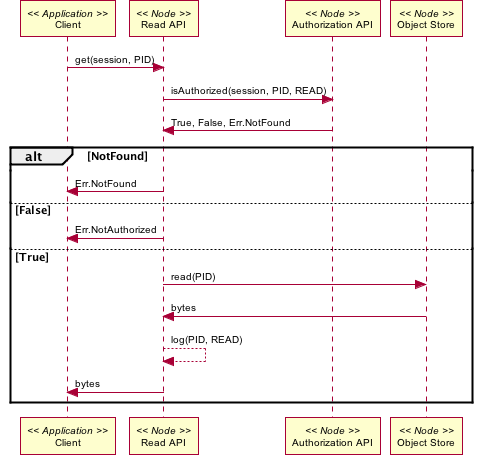

The diagram above was rendered by PlantUML. Its source (embedded in the PNG):
@startuml images/01_seq.png
skinparam activityFontColor black
skinparam activityFontSize 10
skinparam activityFontName arial
skinparam activityArrowFontColor black
skinparam activityArrowFontSize 10
skinparam activityArrowFontName arial
skinparam classArrowFontColor black
skinparam classArrowFontSize 10
skinparam classArrowFontName arial
skinparam classAttributeFontColor black
skinparam classAttributeFontSize 10
skinparam classAttributeFontName arial
skinparam classFontColor black
skinparam classFontSize 10
skinparam classFontName arial
skinparam componentFontColor black
skinparam componentFontSize 10
skinparam componentFontName arial
skinparam componentArrowFontColor black
skinparam componentArrowFontSize 10
skinparam componentArrowFontName arial
skinparam noteFontColor black
skinparam noteFontSize 10
skinparam noteFontName arial
skinparam packageFontColor black
skinparam packageFontSize 10
skinparam packageFontName arial
skinparam sequenceActorFontColor black
skinparam sequenceActorFontSize 10
skinparam sequenceActorFontName arial
skinparam sequenceArrowFontColor black
skinparam sequenceArrowFontSize 10
skinparam sequenceArrowFontName arial
skinparam sequenceGroupingFontColor black
skinparam sequenceGroupingFontSize 10
skinparam sequenceGroupingFontName arial
skinparam sequenceGroupingHeaderFontColor black
skinparam sequenceGroupingHeaderFontSize 10
skinparam sequenceGroupingHeaderFontName arial
skinparam sequenceParticipantFontColor black
skinparam sequenceParticipantFontSize 10
skinparam sequenceParticipantFontName arial
skinparam sequenceTitleFontColor black
skinparam sequenceTitleFontSize 10
skinparam sequenceTitleFontName arial
skinparam titleFontColor black
skinparam titleFontSize 10
skinparam titleFontName arial
skinparam usecaseFontColor black
skinparam usecaseFontSize 7
skinparam usecaseFontName arial
skinparam usecaseActorFontColor black
skinparam usecaseActorFontSize 7
skinparam usecaseActorFontName arial
skinparam usecaseArrowFontColor black
skinparam usecaseArrowFontSize 7
skinparam usecaseArrowFontName arial
participant "Client" as app_client << Application >>
participant "Read API" as n_crud << Node >>
participant "Authorization API" as n_authorize << Node >>
participant "Object Store" as n_ostore << Node >>
app_client -> n_crud: get(session, PID)
n_crud -> n_authorize: isAuthorized(session, PID, READ)
n_crud <- n_authorize: True, False, Err.NotFound
alt NotFound
  app_client <- n_crud: Err.NotFound
else False
  app_client <- n_crud: Err.NotAuthorized
else True
  n_crud -> n_ostore: read(PID)
  n_crud <- n_ostore: bytes
  n_crud --> n_crud: log(PID, READ)
  app_client <- n_crud: bytes
end
@enduml